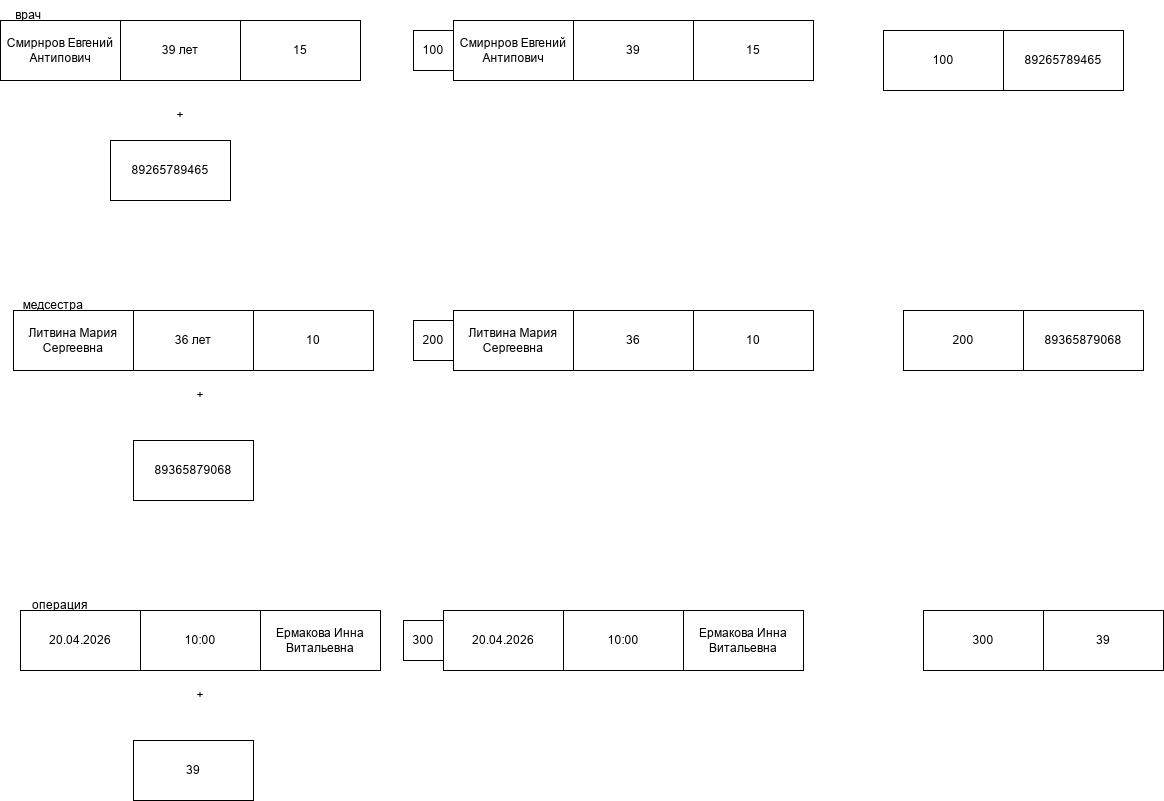

The diagram above was exported from draw.io. Its source (the exported page's mxGraphModel, read from the mxfile embedded in the PNG):
<mxGraphModel dx="2762" dy="874" grid="1" gridSize="10" guides="1" tooltips="1" connect="1" arrows="1" fold="1" page="1" pageScale="1" pageWidth="827" pageHeight="1169" math="0" shadow="0">
  <root>
    <mxCell id="0" />
    <mxCell id="1" parent="0" />
    <mxCell id="9SPFJ0oMx4CO30eLFrls-28" parent="1" style="text;html=1;whiteSpace=wrap;strokeColor=none;fillColor=none;align=center;verticalAlign=middle;rounded=0;autosize=1;resizable=0;" value="операция" vertex="1">
      <mxGeometry height="30" width="80" x="-753" y="760" as="geometry" />
    </mxCell>
    <mxCell id="9SPFJ0oMx4CO30eLFrls-29" parent="1" style="rounded=0;whiteSpace=wrap;html=1;" value="15" vertex="1">
      <mxGeometry height="60" width="120" x="-533" y="190" as="geometry" />
    </mxCell>
    <mxCell id="9SPFJ0oMx4CO30eLFrls-30" parent="1" style="rounded=0;whiteSpace=wrap;html=1;" value="39 лет" vertex="1">
      <mxGeometry height="60" width="120" x="-653" y="190" as="geometry" />
    </mxCell>
    <mxCell id="9SPFJ0oMx4CO30eLFrls-31" parent="1" style="rounded=0;whiteSpace=wrap;html=1;" value="Смирнров Евгений Антипович" vertex="1">
      <mxGeometry height="60" width="120" x="-773" y="190" as="geometry" />
    </mxCell>
    <mxCell id="9SPFJ0oMx4CO30eLFrls-32" parent="1" style="rounded=0;whiteSpace=wrap;html=1;" value="89265789465" vertex="1">
      <mxGeometry height="60" width="120" x="-663" y="310" as="geometry" />
    </mxCell>
    <mxCell id="9SPFJ0oMx4CO30eLFrls-33" parent="1" style="rounded=0;whiteSpace=wrap;html=1;" value="100" vertex="1">
      <mxGeometry height="60" width="120" x="110" y="200" as="geometry" />
    </mxCell>
    <mxCell id="9SPFJ0oMx4CO30eLFrls-34" parent="1" style="text;html=1;whiteSpace=wrap;strokeColor=none;fillColor=none;align=center;verticalAlign=middle;rounded=0;autosize=1;resizable=0;" value="врач" vertex="1">
      <mxGeometry height="30" width="50" x="-770" y="170" as="geometry" />
    </mxCell>
    <mxCell id="9SPFJ0oMx4CO30eLFrls-35" parent="1" style="rounded=0;whiteSpace=wrap;html=1;" value="10" vertex="1">
      <mxGeometry height="60" width="120" x="-520" y="480" as="geometry" />
    </mxCell>
    <mxCell id="9SPFJ0oMx4CO30eLFrls-36" parent="1" style="rounded=0;whiteSpace=wrap;html=1;" value="36 лет" vertex="1">
      <mxGeometry height="60" width="120" x="-640" y="480" as="geometry" />
    </mxCell>
    <mxCell id="9SPFJ0oMx4CO30eLFrls-37" parent="1" style="rounded=0;whiteSpace=wrap;html=1;" value="Литвина Мария Сергеевна" vertex="1">
      <mxGeometry height="60" width="120" x="-760" y="480" as="geometry" />
    </mxCell>
    <mxCell id="9SPFJ0oMx4CO30eLFrls-38" parent="1" style="rounded=0;whiteSpace=wrap;html=1;" value="89365879068" vertex="1">
      <mxGeometry height="60" width="120" x="250" y="480" as="geometry" />
    </mxCell>
    <mxCell id="9SPFJ0oMx4CO30eLFrls-39" parent="1" style="rounded=0;whiteSpace=wrap;html=1;" value="200" vertex="1">
      <mxGeometry height="60" width="120" x="130" y="480" as="geometry" />
    </mxCell>
    <mxCell id="9SPFJ0oMx4CO30eLFrls-40" parent="1" style="text;html=1;whiteSpace=wrap;strokeColor=none;fillColor=none;align=center;verticalAlign=middle;rounded=0;autosize=1;resizable=0;" value="медсестра" vertex="1">
      <mxGeometry height="30" width="80" x="-760" y="460" as="geometry" />
    </mxCell>
    <mxCell id="9SPFJ0oMx4CO30eLFrls-41" parent="1" style="rounded=0;whiteSpace=wrap;html=1;" value="300" vertex="1">
      <mxGeometry height="60" width="120" x="150" y="780" as="geometry" />
    </mxCell>
    <mxCell id="9SPFJ0oMx4CO30eLFrls-42" parent="1" style="whiteSpace=wrap;html=1;aspect=fixed;" value="100" vertex="1">
      <mxGeometry height="40" width="40" x="-360" y="200" as="geometry" />
    </mxCell>
    <mxCell id="9SPFJ0oMx4CO30eLFrls-43" parent="1" style="whiteSpace=wrap;html=1;aspect=fixed;" value="200&lt;span style=&quot;color: rgba(0, 0, 0, 0); font-family: monospace; font-size: 0px; text-align: start; text-wrap: nowrap;&quot;&gt;%3CmxGraphModel%3E%3Croot%3E%3CmxCell%20id%3D%220%22%2F%3E%3CmxCell%20id%3D%221%22%20parent%3D%220%22%2F%3E%3CmxCell%20id%3D%222%22%20parent%3D%221%22%20style%3D%22whiteSpace%3Dwrap%3Bhtml%3D1%3Baspect%3Dfixed%3B%22%20value%3D%22%22%20vertex%3D%221%22%3E%3CmxGeometry%20height%3D%2240%22%20width%3D%2240%22%20x%3D%22-155%22%20y%3D%2270%22%20as%3D%22geometry%22%2F%3E%3C%2FmxCell%3E%3C%2Froot%3E%3C%2FmxGraphModel%3E&lt;/span&gt;&lt;span style=&quot;color: rgba(0, 0, 0, 0); font-family: monospace; font-size: 0px; text-align: start; text-wrap: nowrap;&quot;&gt;%3CmxGraphModel%3E%3Croot%3E%3CmxCell%20id%3D%220%22%2F%3E%3CmxCell%20id%3D%221%22%20parent%3D%220%22%2F%3E%3CmxCell%20id%3D%222%22%20parent%3D%221%22%20style%3D%22whiteSpace%3Dwrap%3Bhtml%3D1%3Baspect%3Dfixed%3B%22%20value%3D%22%22%20vertex%3D%221%22%3E%3CmxGeometry%20height%3D%2240%22%20width%3D%2240%22%20x%3D%22-155%22%20y%3D%2270%22%20as%3D%22geometry%22%2F%3E%3C%2FmxCell%3E%3C%2Froot%3E%3C%2FmxGraphModel%3E&lt;/span&gt;&lt;span style=&quot;color: rgba(0, 0, 0, 0); font-family: monospace; font-size: 0px; text-align: start; text-wrap: nowrap;&quot;&gt;%3CmxGraphModel%3E%3Croot%3E%3CmxCell%20id%3D%220%22%2F%3E%3CmxCell%20id%3D%221%22%20parent%3D%220%22%2F%3E%3CmxCell%20id%3D%222%22%20parent%3D%221%22%20style%3D%22whiteSpace%3Dwrap%3Bhtml%3D1%3Baspect%3Dfixed%3B%22%20value%3D%22%22%20vertex%3D%221%22%3E%3CmxGeometry%20height%3D%2240%22%20width%3D%2240%22%20x%3D%22-155%22%20y%3D%2270%22%20as%3D%22geometry%22%2F%3E%3C%2FmxCell%3E%3C%2Froot%3E%3C%2FmxGraphModel%3E&lt;/span&gt;&lt;span style=&quot;color: rgba(0, 0, 0, 0); font-family: monospace; font-size: 0px; text-align: start; text-wrap: nowrap;&quot;&gt;%3CmxGraphModel%3E%3Croot%3E%3CmxCell%20id%3D%220%22%2F%3E%3CmxCell%20id%3D%221%22%20parent%3D%220%22%2F%3E%3CmxCell%20id%3D%222%22%20parent%3D%221%22%20style%3D%22whiteSpace%3Dwrap%3Bhtml%3D1%3Baspect%3Dfixed%3B%22%20value%3D%22%22%20vertex%3D%221%22%3E%3CmxGeometry%20height%3D%2240%22%20width%3D%2240%22%20x%3D%22-155%22%20y%3D%2270%22%20as%3D%22geometry%22%2F%3E%3C%2FmxCell%3E%3C%2Froot%3E%3C%2FmxGraphModel%3E&lt;/span&gt;&lt;span style=&quot;color: rgba(0, 0, 0, 0); font-family: monospace; font-size: 0px; text-align: start; text-wrap: nowrap;&quot;&gt;%3CmxGraphModel%3E%3Croot%3E%3CmxCell%20id%3D%220%22%2F%3E%3CmxCell%20id%3D%221%22%20parent%3D%220%22%2F%3E%3CmxCell%20id%3D%222%22%20parent%3D%221%22%20style%3D%22whiteSpace%3Dwrap%3Bhtml%3D1%3Baspect%3Dfixed%3B%22%20value%3D%22%22%20vertex%3D%221%22%3E%3CmxGeometry%20height%3D%2240%22%20width%3D%2240%22%20x%3D%22-155%22%20y%3D%2270%22%20as%3D%22geometry%22%2F%3E%3C%2FmxCell%3E%3C%2Froot%3E%3C%2FmxGraphModel%3E&lt;/span&gt;&lt;span style=&quot;color: rgba(0, 0, 0, 0); font-family: monospace; font-size: 0px; text-align: start; text-wrap: nowrap;&quot;&gt;%3CmxGraphModel%3E%3Croot%3E%3CmxCell%20id%3D%220%22%2F%3E%3CmxCell%20id%3D%221%22%20parent%3D%220%22%2F%3E%3CmxCell%20id%3D%222%22%20parent%3D%221%22%20style%3D%22whiteSpace%3Dwrap%3Bhtml%3D1%3Baspect%3Dfixed%3B%22%20value%3D%22%22%20vertex%3D%221%22%3E%3CmxGeometry%20height%3D%2240%22%20width%3D%2240%22%20x%3D%22-155%22%20y%3D%2270%22%20as%3D%22geometry%22%2F%3E%3C%2FmxCell%3E%3C%2Froot%3E%3C%2FmxGraphModel%3E&lt;/span&gt;&lt;span style=&quot;color: rgba(0, 0, 0, 0); font-family: monospace; font-size: 0px; text-align: start; text-wrap: nowrap;&quot;&gt;%3CmxGraphModel%3E%3Croot%3E%3CmxCell%20id%3D%220%22%2F%3E%3CmxCell%20id%3D%221%22%20parent%3D%220%22%2F%3E%3CmxCell%20id%3D%222%22%20parent%3D%221%22%20style%3D%22whiteSpace%3Dwrap%3Bhtml%3D1%3Baspect%3Dfixed%3B%22%20value%3D%22%22%20vertex%3D%221%22%3E%3CmxGeometry%20height%3D%2240%22%20width%3D%2240%22%20x%3D%22-155%22%20y%3D%2270%22%20as%3D%22geometry%22%2F%3E%3C%2FmxCell%3E%3C%2Froot%3E%3C%2FmxGraphModel%3E&lt;/span&gt;&lt;span style=&quot;color: rgba(0, 0, 0, 0); font-family: monospace; font-size: 0px; text-align: start; text-wrap: nowrap;&quot;&gt;%3CmxGraphModel%3E%3Croot%3E%3CmxCell%20id%3D%220%22%2F%3E%3CmxCell%20id%3D%221%22%20parent%3D%220%22%2F%3E%3CmxCell%20id%3D%222%22%20parent%3D%221%22%20style%3D%22whiteSpace%3Dwrap%3Bhtml%3D1%3Baspect%3Dfixed%3B%22%20value%3D%22%22%20vertex%3D%221%22%3E%3CmxGeometry%20height%3D%2240%22%20width%3D%2240%22%20x%3D%22-155%22%20y%3D%2270%22%20as%3D%22geometry%22%2F%3E%3C%2FmxCell%3E%3C%2Froot%3E%3C%2FmxGraphModel%3E&lt;/span&gt;&lt;span style=&quot;color: rgba(0, 0, 0, 0); font-family: monospace; font-size: 0px; text-align: start; text-wrap: nowrap;&quot;&gt;%3CmxGraphModel%3E%3Croot%3E%3CmxCell%20id%3D%220%22%2F%3E%3CmxCell%20id%3D%221%22%20parent%3D%220%22%2F%3E%3CmxCell%20id%3D%222%22%20parent%3D%221%22%20style%3D%22whiteSpace%3Dwrap%3Bhtml%3D1%3Baspect%3Dfixed%3B%22%20value%3D%22%22%20vertex%3D%221%22%3E%3CmxGeometry%20height%3D%2240%22%20width%3D%2240%22%20x%3D%22-155%22%20y%3D%2270%22%20as%3D%22geometry%22%2F%3E%3C%2FmxCell%3E%3C%2Froot%3E%3C%2FmxGraphModel%3E&lt;/span&gt;&lt;span style=&quot;color: rgba(0, 0, 0, 0); font-family: monospace; font-size: 0px; text-align: start; text-wrap: nowrap;&quot;&gt;%3CmxGraphModel%3E%3Croot%3E%3CmxCell%20id%3D%220%22%2F%3E%3CmxCell%20id%3D%221%22%20parent%3D%220%22%2F%3E%3CmxCell%20id%3D%222%22%20parent%3D%221%22%20style%3D%22whiteSpace%3Dwrap%3Bhtml%3D1%3Baspect%3Dfixed%3B%22%20value%3D%22%22%20vertex%3D%221%22%3E%3CmxGeometry%20height%3D%2240%22%20width%3D%2240%22%20x%3D%22-155%22%20y%3D%2270%22%20as%3D%22geometry%22%2F%3E%3C%2FmxCell%3E%3C%2Froot%3E%3C%2FmxGraphModel%3E&lt;/span&gt;&lt;span style=&quot;color: rgba(0, 0, 0, 0); font-family: monospace; font-size: 0px; text-align: start; text-wrap: nowrap;&quot;&gt;%3CmxGraphModel%3E%3Croot%3E%3CmxCell%20id%3D%220%22%2F%3E%3CmxCell%20id%3D%221%22%20parent%3D%220%22%2F%3E%3CmxCell%20id%3D%222%22%20parent%3D%221%22%20style%3D%22whiteSpace%3Dwrap%3Bhtml%3D1%3Baspect%3Dfixed%3B%22%20value%3D%22%22%20vertex%3D%221%22%3E%3CmxGeometry%20height%3D%2240%22%20width%3D%2240%22%20x%3D%22-155%22%20y%3D%2270%22%20as%3D%22geometry%22%2F%3E%3C%2FmxCell%3E%3C%2Froot%3E%3C%2FmxGraphModel%3E&lt;/span&gt;&lt;span style=&quot;color: rgba(0, 0, 0, 0); font-family: monospace; font-size: 0px; text-align: start; text-wrap: nowrap;&quot;&gt;%3CmxGraphModel%3E%3Croot%3E%3CmxCell%20id%3D%220%22%2F%3E%3CmxCell%20id%3D%221%22%20parent%3D%220%22%2F%3E%3CmxCell%20id%3D%222%22%20parent%3D%221%22%20style%3D%22whiteSpace%3Dwrap%3Bhtml%3D1%3Baspect%3Dfixed%3B%22%20value%3D%22%22%20vertex%3D%221%22%3E%3CmxGeometry%20height%3D%2240%22%20width%3D%2240%22%20x%3D%22-155%22%20y%3D%2270%22%20as%3D%22geometry%22%2F%3E%3C%2FmxCell%3E%3C%2Froot%3E%3C%2FmxGraphModel%3E&lt;/span&gt;&lt;span style=&quot;color: rgba(0, 0, 0, 0); font-family: monospace; font-size: 0px; text-align: start; text-wrap: nowrap;&quot;&gt;%3CmxGraphModel%3E%3Croot%3E%3CmxCell%20id%3D%220%22%2F%3E%3CmxCell%20id%3D%221%22%20parent%3D%220%22%2F%3E%3CmxCell%20id%3D%222%22%20parent%3D%221%22%20style%3D%22whiteSpace%3Dwrap%3Bhtml%3D1%3Baspect%3Dfixed%3B%22%20value%3D%22%22%20vertex%3D%221%22%3E%3CmxGeometry%20height%3D%2240%22%20width%3D%2240%22%20x%3D%22-155%22%20y%3D%2270%22%20as%3D%22geometry%22%2F%3E%3C%2FmxCell%3E%3C%2Froot%3E%3C%2FmxGraphModel%3E&lt;/span&gt;&lt;span style=&quot;color: rgba(0, 0, 0, 0); font-family: monospace; font-size: 0px; text-align: start; text-wrap: nowrap;&quot;&gt;%3CmxGraphModel%3E%3Croot%3E%3CmxCell%20id%3D%220%22%2F%3E%3CmxCell%20id%3D%221%22%20parent%3D%220%22%2F%3E%3CmxCell%20id%3D%222%22%20parent%3D%221%22%20style%3D%22whiteSpace%3Dwrap%3Bhtml%3D1%3Baspect%3Dfixed%3B%22%20value%3D%22%22%20vertex%3D%221%22%3E%3CmxGeometry%20height%3D%2240%22%20width%3D%2240%22%20x%3D%22-155%22%20y%3D%2270%22%20as%3D%22geometry%22%2F%3E%3C%2FmxCell%3E%3C%2Froot%3E%3C%2FmxGraphModel%3E&lt;/span&gt;&lt;span style=&quot;color: rgba(0, 0, 0, 0); font-family: monospace; font-size: 0px; text-align: start; text-wrap: nowrap;&quot;&gt;%3CmxGraphModel%3E%3Croot%3E%3CmxCell%20id%3D%220%22%2F%3E%3CmxCell%20id%3D%221%22%20parent%3D%220%22%2F%3E%3CmxCell%20id%3D%222%22%20parent%3D%221%22%20style%3D%22whiteSpace%3Dwrap%3Bhtml%3D1%3Baspect%3Dfixed%3B%22%20value%3D%22%22%20vertex%3D%221%22%3E%3CmxGeometry%20height%3D%2240%22%20width%3D%2240%22%20x%3D%22-155%22%20y%3D%2270%22%20as%3D%22geometry%22%2F%3E%3C%2FmxCell%3E%3C%2Froot%3E%3C%2FmxGraphModel%3E&lt;/span&gt;&lt;span style=&quot;color: rgba(0, 0, 0, 0); font-family: monospace; font-size: 0px; text-align: start; text-wrap: nowrap;&quot;&gt;%3CmxGraphModel%3E%3Croot%3E%3CmxCell%20id%3D%220%22%2F%3E%3CmxCell%20id%3D%221%22%20parent%3D%220%22%2F%3E%3CmxCell%20id%3D%222%22%20parent%3D%221%22%20style%3D%22whiteSpace%3Dwrap%3Bhtml%3D1%3Baspect%3Dfixed%3B%22%20value%3D%22%22%20vertex%3D%221%22%3E%3CmxGeometry%20height%3D%2240%22%20width%3D%2240%22%20x%3D%22-155%22%20y%3D%2270%22%20as%3D%22geometry%22%2F%3E%3C%2FmxCell%3E%3C%2Froot%3E%3C%2FmxGraphModel%3E&lt;/span&gt;" vertex="1">
      <mxGeometry height="40" width="40" x="-360" y="490" as="geometry" />
    </mxCell>
    <mxCell id="9SPFJ0oMx4CO30eLFrls-44" parent="1" style="whiteSpace=wrap;html=1;aspect=fixed;" value="300" vertex="1">
      <mxGeometry height="40" width="40" x="-370" y="790" as="geometry" />
    </mxCell>
    <mxCell id="9SPFJ0oMx4CO30eLFrls-45" parent="1" style="rounded=0;whiteSpace=wrap;html=1;" value="15" vertex="1">
      <mxGeometry height="60" width="120" x="-80" y="190" as="geometry" />
    </mxCell>
    <mxCell id="9SPFJ0oMx4CO30eLFrls-46" parent="1" style="rounded=0;whiteSpace=wrap;html=1;" value="39" vertex="1">
      <mxGeometry height="60" width="120" x="-200" y="190" as="geometry" />
    </mxCell>
    <mxCell id="9SPFJ0oMx4CO30eLFrls-47" parent="1" style="rounded=0;whiteSpace=wrap;html=1;" value="Смирнров Евгений Антипович" vertex="1">
      <mxGeometry height="60" width="120" x="-320" y="190" as="geometry" />
    </mxCell>
    <mxCell id="9SPFJ0oMx4CO30eLFrls-48" parent="1" style="rounded=0;whiteSpace=wrap;html=1;" value="89265789465" vertex="1">
      <mxGeometry height="60" width="120" x="230" y="200" as="geometry" />
    </mxCell>
    <mxCell id="9SPFJ0oMx4CO30eLFrls-49" parent="1" style="text;html=1;whiteSpace=wrap;strokeColor=none;fillColor=none;align=center;verticalAlign=middle;rounded=0;" value="+" vertex="1">
      <mxGeometry height="30" width="60" x="-623" y="270" as="geometry" />
    </mxCell>
    <mxCell id="9SPFJ0oMx4CO30eLFrls-50" parent="1" style="rounded=0;whiteSpace=wrap;html=1;" value="10" vertex="1">
      <mxGeometry height="60" width="120" x="-80" y="480" as="geometry" />
    </mxCell>
    <mxCell id="9SPFJ0oMx4CO30eLFrls-51" parent="1" style="rounded=0;whiteSpace=wrap;html=1;" value="36" vertex="1">
      <mxGeometry height="60" width="120" x="-200" y="480" as="geometry" />
    </mxCell>
    <mxCell id="9SPFJ0oMx4CO30eLFrls-52" parent="1" style="rounded=0;whiteSpace=wrap;html=1;" value="Литвина Мария Сергеевна" vertex="1">
      <mxGeometry height="60" width="120" x="-320" y="480" as="geometry" />
    </mxCell>
    <mxCell id="9SPFJ0oMx4CO30eLFrls-53" parent="1" style="rounded=0;whiteSpace=wrap;html=1;" value="89365879068" vertex="1">
      <mxGeometry height="60" width="120" x="-640" y="610" as="geometry" />
    </mxCell>
    <mxCell id="9SPFJ0oMx4CO30eLFrls-54" parent="1" style="text;html=1;whiteSpace=wrap;strokeColor=none;fillColor=none;align=center;verticalAlign=middle;rounded=0;" value="+" vertex="1">
      <mxGeometry height="30" width="60" x="-603" y="550" as="geometry" />
    </mxCell>
    <mxCell id="9SPFJ0oMx4CO30eLFrls-55" parent="1" style="rounded=0;whiteSpace=wrap;html=1;" value="20.04.2026" vertex="1">
      <mxGeometry height="60" width="120" x="-330" y="780" as="geometry" />
    </mxCell>
    <mxCell id="9SPFJ0oMx4CO30eLFrls-56" parent="1" style="rounded=0;whiteSpace=wrap;html=1;" value="10:00" vertex="1">
      <mxGeometry height="60" width="120" x="-210" y="780" as="geometry" />
    </mxCell>
    <mxCell id="9SPFJ0oMx4CO30eLFrls-57" parent="1" style="rounded=0;whiteSpace=wrap;html=1;" value="Ермакова Инна Витальевна" vertex="1">
      <mxGeometry height="60" width="120" x="-90" y="780" as="geometry" />
    </mxCell>
    <mxCell id="9SPFJ0oMx4CO30eLFrls-58" parent="1" style="rounded=0;whiteSpace=wrap;html=1;" value="39" vertex="1">
      <mxGeometry height="60" width="120" x="270" y="780" as="geometry" />
    </mxCell>
    <mxCell id="9SPFJ0oMx4CO30eLFrls-59" parent="1" style="rounded=0;whiteSpace=wrap;html=1;" value="39" vertex="1">
      <mxGeometry height="60" width="120" x="-640" y="910" as="geometry" />
    </mxCell>
    <mxCell id="9SPFJ0oMx4CO30eLFrls-60" parent="1" style="text;html=1;whiteSpace=wrap;strokeColor=none;fillColor=none;align=center;verticalAlign=middle;rounded=0;" value="+" vertex="1">
      <mxGeometry height="30" width="60" x="-603" y="850" as="geometry" />
    </mxCell>
    <mxCell id="9SPFJ0oMx4CO30eLFrls-62" parent="1" style="rounded=0;whiteSpace=wrap;html=1;" value="20.04.2026" vertex="1">
      <mxGeometry height="60" width="120" x="-753" y="780" as="geometry" />
    </mxCell>
    <mxCell id="9SPFJ0oMx4CO30eLFrls-63" parent="1" style="rounded=0;whiteSpace=wrap;html=1;" value="10:00" vertex="1">
      <mxGeometry height="60" width="120" x="-633" y="780" as="geometry" />
    </mxCell>
    <mxCell id="9SPFJ0oMx4CO30eLFrls-64" parent="1" style="rounded=0;whiteSpace=wrap;html=1;" value="Ермакова Инна Витальевна" vertex="1">
      <mxGeometry height="60" width="120" x="-513" y="780" as="geometry" />
    </mxCell>
  </root>
</mxGraphModel>